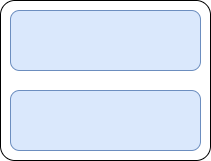

The diagram above was exported from draw.io. Its source (the exported page's mxGraphModel, read from the mxfile embedded in the PNG):
<mxGraphModel dx="574" dy="336" grid="1" gridSize="10" guides="1" tooltips="1" connect="1" arrows="1" fold="1" page="1" pageScale="1" pageWidth="827" pageHeight="1169" math="0" shadow="0">
  <root>
    <mxCell id="0" />
    <mxCell id="1" parent="0" />
    <mxCell id="lXNbKLMUByguEcBBYgAf-8" value="" style="rounded=1;whiteSpace=wrap;html=1;arcSize=9;" vertex="1" parent="1">
      <mxGeometry x="80" y="200" width="210" height="160" as="geometry" />
    </mxCell>
    <mxCell id="lXNbKLMUByguEcBBYgAf-2" value="" style="rounded=1;whiteSpace=wrap;html=1;fillColor=#dae8fc;strokeColor=#6c8ebf;" vertex="1" parent="1">
      <mxGeometry x="90" y="210" width="190" height="60" as="geometry" />
    </mxCell>
    <mxCell id="lXNbKLMUByguEcBBYgAf-3" value="" style="rounded=1;whiteSpace=wrap;html=1;fillColor=#dae8fc;strokeColor=#6c8ebf;" vertex="1" parent="1">
      <mxGeometry x="90" y="290" width="190" height="60" as="geometry" />
    </mxCell>
  </root>
</mxGraphModel>